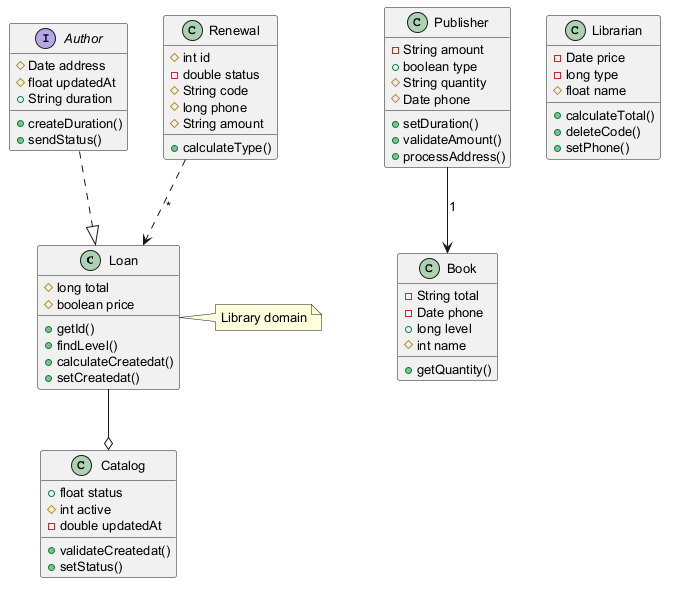

The diagram above was rendered by PlantUML. Its source (embedded in the PNG):
@startuml
skinparam defaultFontSize 13
class Loan {
  #long total
  #boolean price
  +getId()
  +findLevel()
  +calculateCreatedat()
  +setCreatedat()
}
class Publisher {
  -String amount
  +boolean type
  #String quantity
  #Date phone
  +setDuration()
  +validateAmount()
  +processAddress()
}
interface Author {
  #Date address
  #float updatedAt
  +String duration
  +createDuration()
  +sendStatus()
}
class Renewal {
  #int id
  -double status
  #String code
  #long phone
  #String amount
  +calculateType()
}
class Librarian {
  -Date price
  -long type
  #float name
  +calculateTotal()
  +deleteCode()
  +setPhone()
}
class Book {
  -String total
  -Date phone
  +long level
  #int name
  +getQuantity()
}
class Catalog {
  +float status
  #int active
  -double updatedAt
  +validateCreatedat()
  +setStatus()
}
Loan --o Catalog
Publisher --> Book : "1"
Author ..|> Loan
Renewal ..> Loan : "*"
note right of Loan : Library domain
@enduml